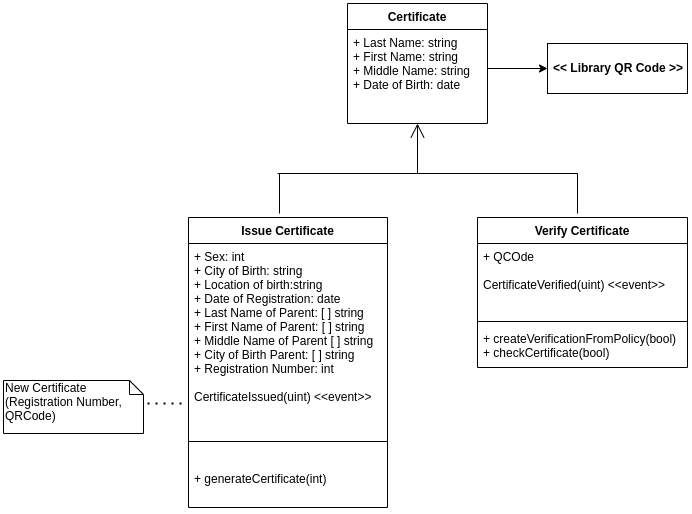

The diagram above was exported from draw.io. Its source (the exported page's mxGraphModel, read from the mxfile embedded in the PNG):
<mxGraphModel dx="608" dy="371" grid="1" gridSize="10" guides="1" tooltips="1" connect="1" arrows="1" fold="1" page="1" pageScale="1" pageWidth="827" pageHeight="1169" math="0" shadow="0">
  <root>
    <mxCell id="WIyWlLk6GJQsqaUBKTNV-0" />
    <mxCell id="WIyWlLk6GJQsqaUBKTNV-1" parent="WIyWlLk6GJQsqaUBKTNV-0" />
    <mxCell id="549aPvcn8Y5nmiOOfh66-1" value="Issue Certificate" style="swimlane;fontStyle=1;align=center;verticalAlign=top;childLayout=stackLayout;horizontal=1;startSize=26;horizontalStack=0;resizeParent=1;resizeParentMax=0;resizeLast=0;collapsible=1;marginBottom=0;" vertex="1" parent="WIyWlLk6GJQsqaUBKTNV-1">
      <mxGeometry x="211" y="324" width="199" height="290" as="geometry" />
    </mxCell>
    <mxCell id="549aPvcn8Y5nmiOOfh66-2" value="+ Sex: int&#10;+ City of Birth: string&#10;+ Location of birth:string&#10;+ Date of Registration: date&#10;+ Last Name of Parent: [ ] string&#10;+ First Name of Parent: [ ] string&#10;+ Middle Name of Parent [ ] string&#10;+ City of Birth Parent: [ ] string&#10;+ Registration Number: int&#10;&#10;CertificateIssued(uint) &lt;&lt;event&gt;&gt;&#10;" style="text;strokeColor=none;fillColor=none;align=left;verticalAlign=top;spacingLeft=4;spacingRight=4;overflow=hidden;rotatable=0;points=[[0,0.5],[1,0.5]];portConstraint=eastwest;" vertex="1" parent="549aPvcn8Y5nmiOOfh66-1">
      <mxGeometry y="26" width="199" height="174" as="geometry" />
    </mxCell>
    <mxCell id="549aPvcn8Y5nmiOOfh66-3" value="" style="line;strokeWidth=1;fillColor=none;align=left;verticalAlign=middle;spacingTop=-1;spacingLeft=3;spacingRight=3;rotatable=0;labelPosition=right;points=[];portConstraint=eastwest;" vertex="1" parent="549aPvcn8Y5nmiOOfh66-1">
      <mxGeometry y="200" width="199" height="48" as="geometry" />
    </mxCell>
    <mxCell id="549aPvcn8Y5nmiOOfh66-4" value="+ generateCertificate(int)" style="text;strokeColor=none;fillColor=none;align=left;verticalAlign=top;spacingLeft=4;spacingRight=4;overflow=hidden;rotatable=0;points=[[0,0.5],[1,0.5]];portConstraint=eastwest;" vertex="1" parent="549aPvcn8Y5nmiOOfh66-1">
      <mxGeometry y="248" width="199" height="42" as="geometry" />
    </mxCell>
    <mxCell id="549aPvcn8Y5nmiOOfh66-14" value="Verify Certificate" style="swimlane;fontStyle=1;align=center;verticalAlign=top;childLayout=stackLayout;horizontal=1;startSize=26;horizontalStack=0;resizeParent=1;resizeParentMax=0;resizeLast=0;collapsible=1;marginBottom=0;" vertex="1" parent="WIyWlLk6GJQsqaUBKTNV-1">
      <mxGeometry x="500" y="324" width="210" height="150" as="geometry" />
    </mxCell>
    <mxCell id="549aPvcn8Y5nmiOOfh66-15" value="+ QCOde&#10;&#10;CertificateVerified(uint) &lt;&lt;event&gt;&gt;&#10;" style="text;strokeColor=none;fillColor=none;align=left;verticalAlign=top;spacingLeft=4;spacingRight=4;overflow=hidden;rotatable=0;points=[[0,0.5],[1,0.5]];portConstraint=eastwest;" vertex="1" parent="549aPvcn8Y5nmiOOfh66-14">
      <mxGeometry y="26" width="210" height="74" as="geometry" />
    </mxCell>
    <mxCell id="549aPvcn8Y5nmiOOfh66-16" value="" style="line;strokeWidth=1;fillColor=none;align=left;verticalAlign=middle;spacingTop=-1;spacingLeft=3;spacingRight=3;rotatable=0;labelPosition=right;points=[];portConstraint=eastwest;" vertex="1" parent="549aPvcn8Y5nmiOOfh66-14">
      <mxGeometry y="100" width="210" height="8" as="geometry" />
    </mxCell>
    <mxCell id="549aPvcn8Y5nmiOOfh66-17" value="+ createVerificationFromPolicy(bool)&#10;+ checkCertificate(bool)" style="text;strokeColor=none;fillColor=none;align=left;verticalAlign=top;spacingLeft=4;spacingRight=4;overflow=hidden;rotatable=0;points=[[0,0.5],[1,0.5]];portConstraint=eastwest;" vertex="1" parent="549aPvcn8Y5nmiOOfh66-14">
      <mxGeometry y="108" width="210" height="42" as="geometry" />
    </mxCell>
    <mxCell id="549aPvcn8Y5nmiOOfh66-30" value="" style="endArrow=none;html=1;" edge="1" parent="WIyWlLk6GJQsqaUBKTNV-1">
      <mxGeometry width="50" height="50" relative="1" as="geometry">
        <mxPoint x="300" y="280" as="sourcePoint" />
        <mxPoint x="600" y="280" as="targetPoint" />
      </mxGeometry>
    </mxCell>
    <mxCell id="549aPvcn8Y5nmiOOfh66-31" value="" style="endArrow=none;html=1;" edge="1" parent="WIyWlLk6GJQsqaUBKTNV-1">
      <mxGeometry width="50" height="50" relative="1" as="geometry">
        <mxPoint x="302" y="320" as="sourcePoint" />
        <mxPoint x="302" y="280" as="targetPoint" />
      </mxGeometry>
    </mxCell>
    <mxCell id="549aPvcn8Y5nmiOOfh66-32" value="" style="endArrow=none;html=1;" edge="1" parent="WIyWlLk6GJQsqaUBKTNV-1">
      <mxGeometry width="50" height="50" relative="1" as="geometry">
        <mxPoint x="600.0000000000001" y="320" as="sourcePoint" />
        <mxPoint x="600.0000000000001" y="280" as="targetPoint" />
      </mxGeometry>
    </mxCell>
    <mxCell id="549aPvcn8Y5nmiOOfh66-33" value="" style="endArrow=open;endFill=1;endSize=12;html=1;" edge="1" parent="WIyWlLk6GJQsqaUBKTNV-1">
      <mxGeometry width="160" relative="1" as="geometry">
        <mxPoint x="440" y="280" as="sourcePoint" />
        <mxPoint x="440" y="230" as="targetPoint" />
      </mxGeometry>
    </mxCell>
    <mxCell id="549aPvcn8Y5nmiOOfh66-34" value="New Certificate (Registration&amp;nbsp;Number, QRCode)" style="shape=note;whiteSpace=wrap;html=1;size=14;verticalAlign=top;align=left;spacingTop=-6;" vertex="1" parent="WIyWlLk6GJQsqaUBKTNV-1">
      <mxGeometry x="26" y="487" width="140" height="53" as="geometry" />
    </mxCell>
    <mxCell id="549aPvcn8Y5nmiOOfh66-35" value="" style="endArrow=none;dashed=1;html=1;dashPattern=1 3;strokeWidth=2;" edge="1" parent="WIyWlLk6GJQsqaUBKTNV-1">
      <mxGeometry width="50" height="50" relative="1" as="geometry">
        <mxPoint x="170" y="510" as="sourcePoint" />
        <mxPoint x="210" y="510" as="targetPoint" />
      </mxGeometry>
    </mxCell>
    <mxCell id="549aPvcn8Y5nmiOOfh66-36" value="&lt;p style=&quot;margin: 0px ; margin-top: 4px ; text-align: center&quot;&gt;&lt;br&gt;&lt;b&gt;&amp;lt;&amp;lt; Library QR Code &amp;gt;&amp;gt;&lt;/b&gt;&lt;/p&gt;" style="verticalAlign=top;align=left;overflow=fill;fontSize=12;fontFamily=Helvetica;html=1;" vertex="1" parent="WIyWlLk6GJQsqaUBKTNV-1">
      <mxGeometry x="570" y="150" width="140" height="50" as="geometry" />
    </mxCell>
    <mxCell id="549aPvcn8Y5nmiOOfh66-37" value="" style="endArrow=classic;html=1;" edge="1" parent="WIyWlLk6GJQsqaUBKTNV-1">
      <mxGeometry width="50" height="50" relative="1" as="geometry">
        <mxPoint x="510" y="175" as="sourcePoint" />
        <mxPoint x="570" y="175" as="targetPoint" />
      </mxGeometry>
    </mxCell>
    <mxCell id="549aPvcn8Y5nmiOOfh66-38" value="Certificate" style="swimlane;fontStyle=1;childLayout=stackLayout;horizontal=1;startSize=26;fillColor=none;horizontalStack=0;resizeParent=1;resizeParentMax=0;resizeLast=0;collapsible=1;marginBottom=0;" vertex="1" parent="WIyWlLk6GJQsqaUBKTNV-1">
      <mxGeometry x="370" y="110" width="140" height="120" as="geometry" />
    </mxCell>
    <mxCell id="549aPvcn8Y5nmiOOfh66-19" value="+ Last Name: string&#10;+ First Name: string&#10;+ Middle Name: string&#10;+ Date of Birth: date&#10;" style="text;strokeColor=none;fillColor=none;align=left;verticalAlign=top;spacingLeft=4;spacingRight=4;overflow=hidden;rotatable=0;points=[[0,0.5],[1,0.5]];portConstraint=eastwest;" vertex="1" parent="549aPvcn8Y5nmiOOfh66-38">
      <mxGeometry y="26" width="140" height="94" as="geometry" />
    </mxCell>
  </root>
</mxGraphModel>